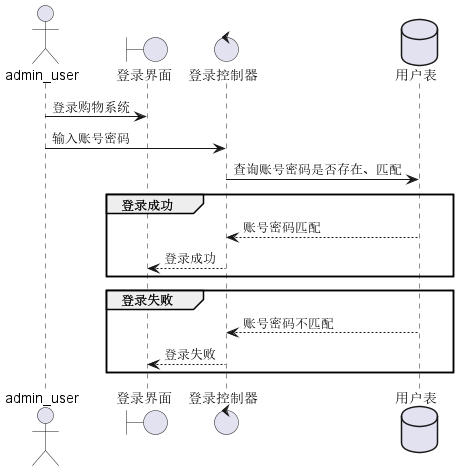

The diagram above was rendered by PlantUML. Its source (embedded in the PNG):
@startuml
actor       admin_user  as person
boundary    "登录界面"   as inboundary
control     "登录控制器" as incontrol
database    "用户表"    as userdata

person -> inboundary : 登录购物系统
person -> incontrol : 输入账号密码
incontrol -> userdata : 查询账号密码是否存在、匹配
group 登录成功
    userdata --> incontrol : 账号密码匹配
    incontrol --> inboundary :登录成功
end
group 登录失败
    userdata --> incontrol : 账号密码不匹配
    incontrol --> inboundary :登录失败
end
@enduml